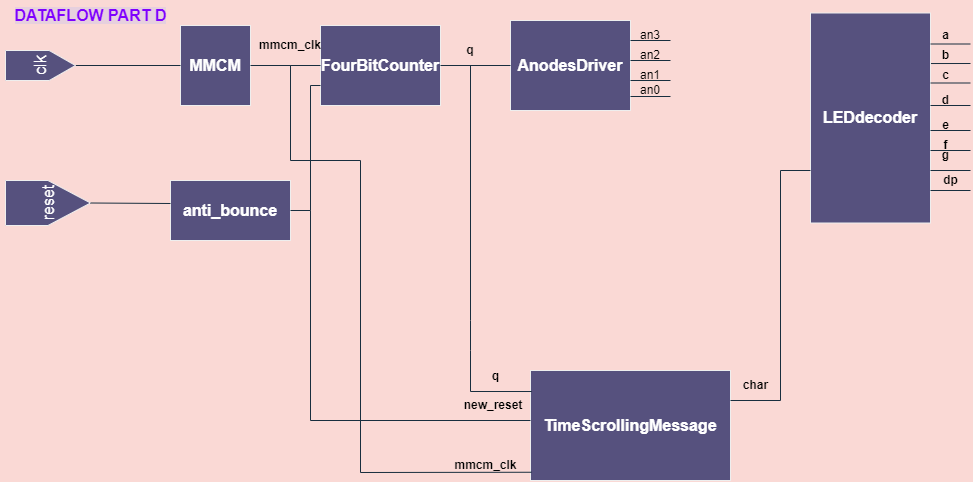

The diagram above was exported from draw.io. Its source (the exported page's mxGraphModel, read from the mxfile embedded in the PNG):
<mxGraphModel dx="2047" dy="566" grid="1" gridSize="10" guides="1" tooltips="1" connect="1" arrows="1" fold="1" page="1" pageScale="1" pageWidth="826" pageHeight="1169" background="#FAD9D5" math="0" shadow="0">
  <root>
    <mxCell id="0" />
    <mxCell id="1" parent="0" />
    <mxCell id="aALP1EQJHAiAAKrIthJy-101" value="&lt;b&gt;MMCM&lt;/b&gt;" style="rounded=0;whiteSpace=wrap;html=1;fontSize=16;fillColor=#56517E;strokeColor=#EEEEEE;fontColor=#FFFFFF;" parent="1" vertex="1">
      <mxGeometry x="100" y="25" width="70" height="80" as="geometry" />
    </mxCell>
    <mxCell id="aALP1EQJHAiAAKrIthJy-102" value="&lt;b&gt;FourBitCounter&lt;/b&gt;" style="rounded=0;whiteSpace=wrap;html=1;fontSize=16;fillColor=#56517E;strokeColor=#EEEEEE;fontColor=#FFFFFF;" parent="1" vertex="1">
      <mxGeometry x="240" y="25" width="120" height="80" as="geometry" />
    </mxCell>
    <mxCell id="aALP1EQJHAiAAKrIthJy-103" value="&lt;b&gt;AnodesDriver&lt;/b&gt;" style="rounded=0;whiteSpace=wrap;html=1;fontSize=16;fillColor=#56517E;strokeColor=#EEEEEE;fontColor=#FFFFFF;" parent="1" vertex="1">
      <mxGeometry x="430" y="20" width="120" height="90" as="geometry" />
    </mxCell>
    <mxCell id="aALP1EQJHAiAAKrIthJy-104" value="&lt;b&gt;LEDdecoder&lt;/b&gt;" style="rounded=0;whiteSpace=wrap;html=1;fontSize=16;fillColor=#56517E;strokeColor=#EEEEEE;fontColor=#FFFFFF;" parent="1" vertex="1">
      <mxGeometry x="730" y="12.5" width="120" height="210" as="geometry" />
    </mxCell>
    <mxCell id="aALP1EQJHAiAAKrIthJy-105" value="&lt;b&gt;anti_bounce&lt;/b&gt;" style="rounded=0;whiteSpace=wrap;html=1;fontSize=16;fillColor=#56517E;strokeColor=#EEEEEE;fontColor=#FFFFFF;" parent="1" vertex="1">
      <mxGeometry x="90" y="180" width="120" height="60" as="geometry" />
    </mxCell>
    <mxCell id="aALP1EQJHAiAAKrIthJy-106" value="&lt;b&gt;TimeScrollingMessage&lt;/b&gt;" style="rounded=0;whiteSpace=wrap;html=1;fontSize=16;fillColor=#56517E;strokeColor=#EEEEEE;fontColor=#FFFFFF;" parent="1" vertex="1">
      <mxGeometry x="450" y="370" width="200" height="110" as="geometry" />
    </mxCell>
    <mxCell id="aALP1EQJHAiAAKrIthJy-107" value="" style="endArrow=none;html=1;rounded=0;fontSize=16;entryX=0;entryY=0.5;entryDx=0;entryDy=0;exitX=0.5;exitY=1;exitDx=0;exitDy=0;strokeColor=#182E3E;labelBackgroundColor=#FAD9D5;" parent="1" source="aALP1EQJHAiAAKrIthJy-137" target="aALP1EQJHAiAAKrIthJy-101" edge="1">
      <mxGeometry width="50" height="50" relative="1" as="geometry">
        <mxPoint x="20" y="65" as="sourcePoint" />
        <mxPoint x="70" y="90" as="targetPoint" />
      </mxGeometry>
    </mxCell>
    <mxCell id="aALP1EQJHAiAAKrIthJy-109" value="" style="endArrow=none;html=1;rounded=0;fontSize=16;entryX=1;entryY=0.5;entryDx=0;entryDy=0;exitX=0;exitY=0.5;exitDx=0;exitDy=0;strokeColor=#182E3E;labelBackgroundColor=#FAD9D5;" parent="1" source="aALP1EQJHAiAAKrIthJy-103" target="aALP1EQJHAiAAKrIthJy-102" edge="1">
      <mxGeometry width="50" height="50" relative="1" as="geometry">
        <mxPoint x="370" y="290" as="sourcePoint" />
        <mxPoint x="420" y="240" as="targetPoint" />
      </mxGeometry>
    </mxCell>
    <mxCell id="aALP1EQJHAiAAKrIthJy-113" value="" style="endArrow=none;html=1;rounded=0;fontSize=16;strokeColor=#182E3E;labelBackgroundColor=#FAD9D5;" parent="1" edge="1">
      <mxGeometry width="50" height="50" relative="1" as="geometry">
        <mxPoint x="590" y="96" as="sourcePoint" />
        <mxPoint x="550" y="96" as="targetPoint" />
      </mxGeometry>
    </mxCell>
    <mxCell id="aALP1EQJHAiAAKrIthJy-114" value="" style="endArrow=none;html=1;rounded=0;fontSize=16;strokeColor=#182E3E;labelBackgroundColor=#FAD9D5;" parent="1" edge="1">
      <mxGeometry width="50" height="50" relative="1" as="geometry">
        <mxPoint x="590" y="80" as="sourcePoint" />
        <mxPoint x="550" y="80" as="targetPoint" />
      </mxGeometry>
    </mxCell>
    <mxCell id="aALP1EQJHAiAAKrIthJy-116" value="" style="endArrow=none;html=1;rounded=0;fontSize=16;strokeColor=#182E3E;labelBackgroundColor=#FAD9D5;" parent="1" edge="1">
      <mxGeometry width="50" height="50" relative="1" as="geometry">
        <mxPoint x="590" y="40" as="sourcePoint" />
        <mxPoint x="550" y="40" as="targetPoint" />
      </mxGeometry>
    </mxCell>
    <mxCell id="aALP1EQJHAiAAKrIthJy-126" value="" style="endArrow=none;html=1;rounded=0;fontSize=16;exitX=1;exitY=0.5;exitDx=0;exitDy=0;entryX=0;entryY=0.5;entryDx=0;entryDy=0;startArrow=none;strokeColor=#182E3E;labelBackgroundColor=#FAD9D5;" parent="1" target="aALP1EQJHAiAAKrIthJy-102" edge="1">
      <mxGeometry width="50" height="50" relative="1" as="geometry">
        <mxPoint x="210" y="65" as="sourcePoint" />
        <mxPoint x="420" y="240" as="targetPoint" />
      </mxGeometry>
    </mxCell>
    <mxCell id="aALP1EQJHAiAAKrIthJy-129" value="" style="endArrow=none;html=1;rounded=0;fontSize=16;exitDx=0;exitDy=0;entryX=0;entryY=0.5;entryDx=0;entryDy=0;startArrow=none;strokeColor=#182E3E;labelBackgroundColor=#FAD9D5;" parent="1" edge="1">
      <mxGeometry width="50" height="50" relative="1" as="geometry">
        <mxPoint x="205" y="65" as="sourcePoint" />
        <mxPoint x="200" y="65" as="targetPoint" />
      </mxGeometry>
    </mxCell>
    <mxCell id="aALP1EQJHAiAAKrIthJy-132" value="reset" style="shape=offPageConnector;whiteSpace=wrap;html=1;fontSize=16;size=0.5;rotation=-90;fillColor=#56517E;strokeColor=#EEEEEE;fontColor=#FFFFFF;rounded=0;" parent="1" vertex="1">
      <mxGeometry x="-55" y="160" width="45" height="85" as="geometry" />
    </mxCell>
    <mxCell id="aALP1EQJHAiAAKrIthJy-137" value="clk" style="shape=offPageConnector;whiteSpace=wrap;html=1;fontSize=16;rotation=-90;fillColor=#56517E;strokeColor=#EEEEEE;fontColor=#FFFFFF;rounded=0;" parent="1" vertex="1">
      <mxGeometry x="-55" y="30" width="30" height="70" as="geometry" />
    </mxCell>
    <mxCell id="aALP1EQJHAiAAKrIthJy-142" value="" style="endArrow=none;html=1;rounded=0;fontSize=16;exitDx=0;exitDy=0;entryDx=0;entryDy=0;startArrow=none;strokeColor=#182E3E;labelBackgroundColor=#FAD9D5;" parent="1" edge="1">
      <mxGeometry width="50" height="50" relative="1" as="geometry">
        <mxPoint x="210" y="65" as="sourcePoint" />
        <mxPoint x="205" y="65" as="targetPoint" />
      </mxGeometry>
    </mxCell>
    <mxCell id="aALP1EQJHAiAAKrIthJy-144" value="" style="endArrow=none;html=1;rounded=0;fontSize=16;exitX=1;exitY=0.5;exitDx=0;exitDy=0;entryDx=0;entryDy=0;strokeColor=#182E3E;labelBackgroundColor=#FAD9D5;" parent="1" source="aALP1EQJHAiAAKrIthJy-101" edge="1">
      <mxGeometry width="50" height="50" relative="1" as="geometry">
        <mxPoint x="170" y="65" as="sourcePoint" />
        <mxPoint x="210" y="65" as="targetPoint" />
      </mxGeometry>
    </mxCell>
    <mxCell id="aALP1EQJHAiAAKrIthJy-145" value="" style="endArrow=none;html=1;rounded=0;fontSize=16;exitDx=0;exitDy=0;startArrow=none;strokeColor=#182E3E;labelBackgroundColor=#FAD9D5;" parent="1" edge="1">
      <mxGeometry width="50" height="50" relative="1" as="geometry">
        <mxPoint x="210" y="65" as="sourcePoint" />
        <mxPoint x="210" y="65" as="targetPoint" />
        <Array as="points" />
      </mxGeometry>
    </mxCell>
    <mxCell id="8n3hkE4F5lS94zaXRWVz-1" value="&lt;b&gt;mmcm_clk&lt;/b&gt;" style="text;html=1;strokeColor=none;fillColor=none;align=center;verticalAlign=middle;whiteSpace=wrap;rounded=0;fontColor=#000000;" parent="1" vertex="1">
      <mxGeometry x="180" y="35" width="60" height="20" as="geometry" />
    </mxCell>
    <mxCell id="8n3hkE4F5lS94zaXRWVz-6" value="&lt;b&gt;q&lt;/b&gt;" style="text;html=1;strokeColor=none;fillColor=none;align=center;verticalAlign=middle;whiteSpace=wrap;rounded=0;fontColor=#000000;" parent="1" vertex="1">
      <mxGeometry x="360" y="35" width="60" height="30" as="geometry" />
    </mxCell>
    <mxCell id="8n3hkE4F5lS94zaXRWVz-7" value="" style="endArrow=none;html=1;rounded=0;entryX=0.5;entryY=1;entryDx=0;entryDy=0;exitDx=0;exitDy=0;startArrow=none;strokeColor=#182E3E;labelBackgroundColor=#FAD9D5;" parent="1" target="8n3hkE4F5lS94zaXRWVz-6" edge="1">
      <mxGeometry width="50" height="50" relative="1" as="geometry">
        <mxPoint x="390" y="65" as="sourcePoint" />
        <mxPoint x="340" y="320" as="targetPoint" />
        <Array as="points" />
      </mxGeometry>
    </mxCell>
    <mxCell id="8n3hkE4F5lS94zaXRWVz-9" value="" style="endArrow=none;html=1;rounded=0;entryDx=0;entryDy=0;exitX=0.006;exitY=0.191;exitDx=0;exitDy=0;exitPerimeter=0;strokeColor=#182E3E;labelBackgroundColor=#FAD9D5;fontColor=#000000;" parent="1" source="aALP1EQJHAiAAKrIthJy-106" edge="1">
      <mxGeometry width="50" height="50" relative="1" as="geometry">
        <mxPoint x="430" y="398" as="sourcePoint" />
        <mxPoint x="390" y="65" as="targetPoint" />
        <Array as="points">
          <mxPoint x="390" y="391" />
          <mxPoint x="390" y="350" />
          <mxPoint x="390" y="320" />
        </Array>
      </mxGeometry>
    </mxCell>
    <mxCell id="8n3hkE4F5lS94zaXRWVz-14" value="" style="endArrow=none;html=1;rounded=0;entryX=1;entryY=0.5;entryDx=0;entryDy=0;strokeColor=#182E3E;labelBackgroundColor=#FAD9D5;" parent="1" target="aALP1EQJHAiAAKrIthJy-105" edge="1">
      <mxGeometry width="50" height="50" relative="1" as="geometry">
        <mxPoint x="450" y="420" as="sourcePoint" />
        <mxPoint x="186.25" y="260" as="targetPoint" />
        <Array as="points">
          <mxPoint x="230" y="420" />
          <mxPoint x="230" y="210" />
        </Array>
      </mxGeometry>
    </mxCell>
    <mxCell id="8n3hkE4F5lS94zaXRWVz-15" value="" style="endArrow=none;html=1;rounded=0;exitX=0.5;exitY=1;exitDx=0;exitDy=0;strokeColor=#182E3E;labelBackgroundColor=#FAD9D5;" parent="1" source="aALP1EQJHAiAAKrIthJy-132" edge="1">
      <mxGeometry width="50" height="50" relative="1" as="geometry">
        <mxPoint x="270" y="330" as="sourcePoint" />
        <mxPoint x="90" y="203" as="targetPoint" />
      </mxGeometry>
    </mxCell>
    <mxCell id="8n3hkE4F5lS94zaXRWVz-22" value="&lt;b&gt;new_reset&lt;/b&gt;" style="text;html=1;strokeColor=none;fillColor=none;align=center;verticalAlign=middle;whiteSpace=wrap;rounded=0;fontColor=#000000;" parent="1" vertex="1">
      <mxGeometry x="383" y="390" width="60" height="30" as="geometry" />
    </mxCell>
    <mxCell id="8n3hkE4F5lS94zaXRWVz-24" value="" style="endArrow=none;html=1;rounded=0;exitX=0;exitY=0.75;exitDx=0;exitDy=0;strokeColor=#182E3E;labelBackgroundColor=#FAD9D5;" parent="1" source="aALP1EQJHAiAAKrIthJy-104" edge="1">
      <mxGeometry width="50" height="50" relative="1" as="geometry">
        <mxPoint x="370" y="260" as="sourcePoint" />
        <mxPoint x="650" y="400" as="targetPoint" />
        <Array as="points">
          <mxPoint x="700" y="170" />
          <mxPoint x="700" y="400" />
        </Array>
      </mxGeometry>
    </mxCell>
    <mxCell id="MvyNM-GZMD12t_uqervA-5" value="" style="endArrow=none;html=1;rounded=0;strokeColor=#182E3E;labelBackgroundColor=#FAD9D5;" edge="1" parent="1">
      <mxGeometry width="50" height="50" relative="1" as="geometry">
        <mxPoint x="890" y="43.5" as="sourcePoint" />
        <mxPoint x="850" y="43.5" as="targetPoint" />
      </mxGeometry>
    </mxCell>
    <mxCell id="MvyNM-GZMD12t_uqervA-6" value="" style="endArrow=none;html=1;rounded=0;entryX=1.004;entryY=0.193;entryDx=0;entryDy=0;entryPerimeter=0;strokeColor=#182E3E;labelBackgroundColor=#FAD9D5;" edge="1" parent="1">
      <mxGeometry width="50" height="50" relative="1" as="geometry">
        <mxPoint x="890" y="63" as="sourcePoint" />
        <mxPoint x="850.48" y="63.03000000000003" as="targetPoint" />
        <Array as="points" />
      </mxGeometry>
    </mxCell>
    <mxCell id="MvyNM-GZMD12t_uqervA-7" value="" style="endArrow=none;html=1;rounded=0;strokeColor=#182E3E;labelBackgroundColor=#FAD9D5;" edge="1" parent="1">
      <mxGeometry width="50" height="50" relative="1" as="geometry">
        <mxPoint x="890" y="82.5" as="sourcePoint" />
        <mxPoint x="850" y="82.5" as="targetPoint" />
      </mxGeometry>
    </mxCell>
    <mxCell id="MvyNM-GZMD12t_uqervA-8" value="" style="endArrow=none;html=1;rounded=0;strokeColor=#182E3E;labelBackgroundColor=#FAD9D5;" edge="1" parent="1">
      <mxGeometry width="50" height="50" relative="1" as="geometry">
        <mxPoint x="890" y="105" as="sourcePoint" />
        <mxPoint x="850" y="105" as="targetPoint" />
      </mxGeometry>
    </mxCell>
    <mxCell id="MvyNM-GZMD12t_uqervA-9" value="" style="endArrow=none;html=1;rounded=0;strokeColor=#182E3E;labelBackgroundColor=#FAD9D5;" edge="1" parent="1">
      <mxGeometry width="50" height="50" relative="1" as="geometry">
        <mxPoint x="890" y="130" as="sourcePoint" />
        <mxPoint x="850" y="130" as="targetPoint" />
      </mxGeometry>
    </mxCell>
    <mxCell id="MvyNM-GZMD12t_uqervA-10" value="a" style="text;html=1;align=center;verticalAlign=middle;resizable=0;points=[];autosize=1;strokeColor=none;fillColor=none;fontStyle=1;fontColor=#000000;rounded=0;" vertex="1" parent="1">
      <mxGeometry x="850" y="20" width="30" height="30" as="geometry" />
    </mxCell>
    <mxCell id="MvyNM-GZMD12t_uqervA-11" value="b" style="text;html=1;align=center;verticalAlign=middle;resizable=0;points=[];autosize=1;strokeColor=none;fillColor=none;fontStyle=1;fontColor=#000000;rounded=0;" vertex="1" parent="1">
      <mxGeometry x="850" y="40" width="30" height="30" as="geometry" />
    </mxCell>
    <mxCell id="MvyNM-GZMD12t_uqervA-12" value="c" style="text;html=1;align=center;verticalAlign=middle;resizable=0;points=[];autosize=1;strokeColor=none;fillColor=none;fontStyle=1;fontColor=#000000;rounded=0;" vertex="1" parent="1">
      <mxGeometry x="850" y="60" width="30" height="30" as="geometry" />
    </mxCell>
    <mxCell id="MvyNM-GZMD12t_uqervA-13" value="d" style="text;html=1;align=center;verticalAlign=middle;resizable=0;points=[];autosize=1;strokeColor=none;fillColor=none;fontStyle=1;fontColor=#000000;rounded=0;" vertex="1" parent="1">
      <mxGeometry x="850" y="85" width="30" height="30" as="geometry" />
    </mxCell>
    <mxCell id="MvyNM-GZMD12t_uqervA-14" value="e" style="text;html=1;align=center;verticalAlign=middle;resizable=0;points=[];autosize=1;strokeColor=none;fillColor=none;fontStyle=1;fontColor=#000000;rounded=0;" vertex="1" parent="1">
      <mxGeometry x="850" y="110" width="30" height="30" as="geometry" />
    </mxCell>
    <mxCell id="MvyNM-GZMD12t_uqervA-15" value="" style="endArrow=none;html=1;rounded=0;strokeColor=#182E3E;labelBackgroundColor=#FAD9D5;" edge="1" parent="1">
      <mxGeometry width="50" height="50" relative="1" as="geometry">
        <mxPoint x="890" y="150" as="sourcePoint" />
        <mxPoint x="850" y="150" as="targetPoint" />
      </mxGeometry>
    </mxCell>
    <mxCell id="MvyNM-GZMD12t_uqervA-16" value="" style="endArrow=none;html=1;rounded=0;strokeColor=#182E3E;labelBackgroundColor=#FAD9D5;" edge="1" parent="1">
      <mxGeometry width="50" height="50" relative="1" as="geometry">
        <mxPoint x="890" y="170" as="sourcePoint" />
        <mxPoint x="850" y="170" as="targetPoint" />
      </mxGeometry>
    </mxCell>
    <mxCell id="MvyNM-GZMD12t_uqervA-17" value="" style="endArrow=none;html=1;rounded=0;strokeColor=#182E3E;labelBackgroundColor=#FAD9D5;" edge="1" parent="1">
      <mxGeometry width="50" height="50" relative="1" as="geometry">
        <mxPoint x="890" y="190" as="sourcePoint" />
        <mxPoint x="850" y="190" as="targetPoint" />
        <Array as="points" />
      </mxGeometry>
    </mxCell>
    <mxCell id="MvyNM-GZMD12t_uqervA-20" value="f" style="text;html=1;align=center;verticalAlign=middle;resizable=0;points=[];autosize=1;strokeColor=none;fillColor=none;fontStyle=1;fontColor=#000000;rounded=0;" vertex="1" parent="1">
      <mxGeometry x="850" y="130" width="30" height="30" as="geometry" />
    </mxCell>
    <mxCell id="MvyNM-GZMD12t_uqervA-21" value="g" style="text;html=1;align=center;verticalAlign=middle;resizable=0;points=[];autosize=1;strokeColor=none;fillColor=none;fontStyle=1;fontColor=#000000;rounded=0;" vertex="1" parent="1">
      <mxGeometry x="850" y="140" width="30" height="30" as="geometry" />
    </mxCell>
    <mxCell id="MvyNM-GZMD12t_uqervA-22" value="dp" style="text;html=1;align=center;verticalAlign=middle;resizable=0;points=[];autosize=1;strokeColor=none;fillColor=none;fontStyle=1;fontColor=#000000;rounded=0;" vertex="1" parent="1">
      <mxGeometry x="850" y="165" width="40" height="30" as="geometry" />
    </mxCell>
    <mxCell id="MvyNM-GZMD12t_uqervA-24" value="&lt;b&gt;q&lt;/b&gt;" style="text;html=1;align=center;verticalAlign=middle;resizable=0;points=[];autosize=1;strokeColor=none;fillColor=none;fontColor=#000000;rounded=0;" vertex="1" parent="1">
      <mxGeometry x="400" y="360.63" width="30" height="30" as="geometry" />
    </mxCell>
    <mxCell id="MvyNM-GZMD12t_uqervA-25" value="" style="endArrow=none;html=1;rounded=0;entryX=0.561;entryY=0.612;entryDx=0;entryDy=0;entryPerimeter=0;exitX=0.005;exitY=0.925;exitDx=0;exitDy=0;exitPerimeter=0;strokeColor=#182E3E;labelBackgroundColor=#FAD9D5;" edge="1" parent="1" source="aALP1EQJHAiAAKrIthJy-106">
      <mxGeometry width="50" height="50" relative="1" as="geometry">
        <mxPoint x="390" y="300" as="sourcePoint" />
        <mxPoint x="210" y="65" as="targetPoint" />
        <Array as="points">
          <mxPoint x="280" y="472" />
          <mxPoint x="280" y="160" />
          <mxPoint x="210" y="160" />
        </Array>
      </mxGeometry>
    </mxCell>
    <mxCell id="MvyNM-GZMD12t_uqervA-26" value="&lt;b&gt;mmcm_clk&lt;/b&gt;" style="text;html=1;align=center;verticalAlign=middle;resizable=0;points=[];autosize=1;strokeColor=none;fillColor=none;fontColor=#000000;rounded=0;" vertex="1" parent="1">
      <mxGeometry x="360" y="450" width="90" height="30" as="geometry" />
    </mxCell>
    <mxCell id="MvyNM-GZMD12t_uqervA-30" value="&lt;b&gt;char&lt;/b&gt;" style="text;html=1;align=center;verticalAlign=middle;resizable=0;points=[];autosize=1;strokeColor=none;fillColor=none;fontColor=#000000;rounded=0;" vertex="1" parent="1">
      <mxGeometry x="650" y="370" width="50" height="30" as="geometry" />
    </mxCell>
    <mxCell id="MvyNM-GZMD12t_uqervA-31" value="" style="endArrow=none;html=1;rounded=0;fontSize=16;strokeColor=#182E3E;labelBackgroundColor=#FAD9D5;" edge="1" parent="1">
      <mxGeometry width="50" height="50" relative="1" as="geometry">
        <mxPoint x="590" y="60" as="sourcePoint" />
        <mxPoint x="550" y="60" as="targetPoint" />
      </mxGeometry>
    </mxCell>
    <mxCell id="MvyNM-GZMD12t_uqervA-32" value="an3" style="text;html=1;strokeColor=none;fillColor=none;align=center;verticalAlign=middle;whiteSpace=wrap;rounded=0;fontColor=#000000;" vertex="1" parent="1">
      <mxGeometry x="540" y="20" width="60" height="30" as="geometry" />
    </mxCell>
    <mxCell id="MvyNM-GZMD12t_uqervA-33" value="an2" style="text;html=1;strokeColor=none;fillColor=none;align=center;verticalAlign=middle;whiteSpace=wrap;rounded=0;fontColor=#000000;" vertex="1" parent="1">
      <mxGeometry x="540" y="40" width="60" height="30" as="geometry" />
    </mxCell>
    <mxCell id="MvyNM-GZMD12t_uqervA-34" value="an1" style="text;html=1;strokeColor=none;fillColor=none;align=center;verticalAlign=middle;whiteSpace=wrap;rounded=0;fontColor=#000000;" vertex="1" parent="1">
      <mxGeometry x="540" y="60" width="60" height="30" as="geometry" />
    </mxCell>
    <mxCell id="MvyNM-GZMD12t_uqervA-35" value="an0" style="text;html=1;strokeColor=none;fillColor=none;align=center;verticalAlign=middle;whiteSpace=wrap;rounded=0;fontColor=#000000;" vertex="1" parent="1">
      <mxGeometry x="540" y="75" width="60" height="30" as="geometry" />
    </mxCell>
    <mxCell id="MvyNM-GZMD12t_uqervA-36" value="&lt;b&gt;&lt;font color=&quot;#7f00ff&quot; style=&quot;font-size: 16px; background-color: rgb(230, 208, 222);&quot;&gt;DATAFLOW PART D&lt;/font&gt;&lt;/b&gt;" style="text;html=1;align=center;verticalAlign=middle;resizable=0;points=[];autosize=1;strokeColor=none;fillColor=none;fontColor=#FFFFFF;" vertex="1" parent="1">
      <mxGeometry x="-80" width="180" height="30" as="geometry" />
    </mxCell>
    <mxCell id="MvyNM-GZMD12t_uqervA-42" value="" style="endArrow=none;html=1;rounded=0;strokeColor=#182E3E;fontColor=#000000;entryX=0;entryY=0.75;entryDx=0;entryDy=0;startArrow=none;" edge="1" parent="1" target="aALP1EQJHAiAAKrIthJy-102">
      <mxGeometry width="50" height="50" relative="1" as="geometry">
        <mxPoint x="230" y="210" as="sourcePoint" />
        <mxPoint x="270" y="130" as="targetPoint" />
        <Array as="points">
          <mxPoint x="230" y="85" />
        </Array>
      </mxGeometry>
    </mxCell>
    <mxCell id="MvyNM-GZMD12t_uqervA-44" value="" style="endArrow=none;html=1;rounded=0;strokeColor=#182E3E;fontColor=#000000;entryDx=0;entryDy=0;" edge="1" parent="1">
      <mxGeometry width="50" height="50" relative="1" as="geometry">
        <mxPoint x="230" y="210" as="sourcePoint" />
        <mxPoint x="230" y="210" as="targetPoint" />
        <Array as="points" />
      </mxGeometry>
    </mxCell>
  </root>
</mxGraphModel>